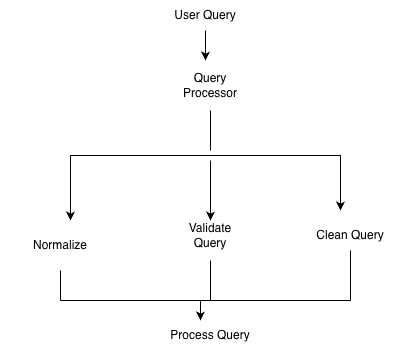

The diagram above was exported from draw.io. Its source (the exported page's mxGraphModel, read from the mxfile embedded in the PNG):
<mxGraphModel dx="1203" dy="579" grid="1" gridSize="10" guides="1" tooltips="1" connect="1" arrows="1" fold="1" page="1" pageScale="1" pageWidth="850" pageHeight="1100" math="0" shadow="0">
  <root>
    <mxCell id="0" />
    <mxCell id="1" parent="0" />
    <mxCell id="IvPwkq_dOVqHEByN2q4S-5" edge="1" parent="1" style="edgeStyle=orthogonalEdgeStyle;rounded=0;orthogonalLoop=1;jettySize=auto;html=1;">
      <mxGeometry relative="1" as="geometry">
        <mxPoint x="420" y="155" as="sourcePoint" />
        <mxPoint x="210" y="220" as="targetPoint" />
      </mxGeometry>
    </mxCell>
    <mxCell id="IvPwkq_dOVqHEByN2q4S-6" edge="1" parent="1" style="edgeStyle=orthogonalEdgeStyle;rounded=0;orthogonalLoop=1;jettySize=auto;html=1;">
      <mxGeometry relative="1" as="geometry">
        <mxPoint x="420" y="155" as="sourcePoint" />
        <mxPoint x="480" y="210" as="targetPoint" />
      </mxGeometry>
    </mxCell>
    <mxCell id="IvPwkq_dOVqHEByN2q4S-7" parent="1" style="text;html=1;whiteSpace=wrap;strokeColor=none;fillColor=none;align=center;verticalAlign=middle;rounded=0;" value="Normalize" vertex="1">
      <mxGeometry height="30" width="120" x="140" y="230" as="geometry" />
    </mxCell>
    <mxCell id="IvPwkq_dOVqHEByN2q4S-8" parent="1" style="text;html=1;whiteSpace=wrap;strokeColor=none;fillColor=none;align=center;verticalAlign=middle;rounded=0;" value="Clean Query" vertex="1">
      <mxGeometry height="30" width="120" x="430" y="220" as="geometry" />
    </mxCell>
    <mxCell id="Q5vTKaweCTMOZO-HjYk6-3" parent="1" style="text;html=1;whiteSpace=wrap;strokeColor=none;fillColor=none;align=center;verticalAlign=middle;rounded=0;" value="Query Processor" vertex="1">
      <mxGeometry height="30" width="60" x="320" y="70" as="geometry" />
    </mxCell>
    <mxCell id="pZBDDYvJb61TU8Pe9USr-2" edge="1" parent="1" source="pZBDDYvJb61TU8Pe9USr-1" style="edgeStyle=orthogonalEdgeStyle;rounded=0;orthogonalLoop=1;jettySize=auto;html=1;">
      <mxGeometry relative="1" as="geometry">
        <mxPoint x="345" y="60" as="targetPoint" />
      </mxGeometry>
    </mxCell>
    <mxCell id="pZBDDYvJb61TU8Pe9USr-1" parent="1" style="text;html=1;whiteSpace=wrap;strokeColor=none;fillColor=none;align=center;verticalAlign=middle;rounded=0;" value="User Query" vertex="1">
      <mxGeometry height="30" width="110" x="290" as="geometry" />
    </mxCell>
    <mxCell id="pZBDDYvJb61TU8Pe9USr-3" edge="1" parent="1" style="endArrow=none;html=1;rounded=0;" value="">
      <mxGeometry height="50" relative="1" width="50" as="geometry">
        <mxPoint x="350" y="110" as="sourcePoint" />
        <mxPoint x="350" y="150" as="targetPoint" />
      </mxGeometry>
    </mxCell>
    <mxCell id="pZBDDYvJb61TU8Pe9USr-4" edge="1" parent="1" style="endArrow=classic;html=1;rounded=0;" value="">
      <mxGeometry height="50" relative="1" width="50" as="geometry">
        <mxPoint x="350" y="160" as="sourcePoint" />
        <mxPoint x="350" y="220" as="targetPoint" />
      </mxGeometry>
    </mxCell>
    <mxCell id="pZBDDYvJb61TU8Pe9USr-5" parent="1" style="text;html=1;whiteSpace=wrap;strokeColor=none;fillColor=none;align=center;verticalAlign=middle;rounded=0;" value="Validate Query" vertex="1">
      <mxGeometry height="30" width="80" x="310" y="220" as="geometry" />
    </mxCell>
    <mxCell id="pZBDDYvJb61TU8Pe9USr-6" edge="1" parent="1" style="endArrow=none;html=1;rounded=0;" value="">
      <mxGeometry height="50" relative="1" width="50" as="geometry">
        <mxPoint x="200" y="300" as="sourcePoint" />
        <mxPoint x="490" y="300" as="targetPoint" />
      </mxGeometry>
    </mxCell>
    <mxCell id="pZBDDYvJb61TU8Pe9USr-7" edge="1" parent="1" style="endArrow=none;html=1;rounded=0;" value="">
      <mxGeometry height="50" relative="1" width="50" as="geometry">
        <mxPoint x="200" y="270" as="sourcePoint" />
        <mxPoint x="200" y="300" as="targetPoint" />
      </mxGeometry>
    </mxCell>
    <mxCell id="pZBDDYvJb61TU8Pe9USr-8" edge="1" parent="1" style="endArrow=none;html=1;rounded=0;" value="">
      <mxGeometry height="50" relative="1" width="50" as="geometry">
        <mxPoint x="350" y="260" as="sourcePoint" />
        <mxPoint x="350" y="300" as="targetPoint" />
      </mxGeometry>
    </mxCell>
    <mxCell id="pZBDDYvJb61TU8Pe9USr-9" edge="1" parent="1" source="IvPwkq_dOVqHEByN2q4S-8" style="endArrow=none;html=1;rounded=0;exitX=0.5;exitY=1;exitDx=0;exitDy=0;" value="">
      <mxGeometry height="50" relative="1" width="50" as="geometry">
        <mxPoint x="480" y="260" as="sourcePoint" />
        <mxPoint x="490" y="300" as="targetPoint" />
      </mxGeometry>
    </mxCell>
    <mxCell id="pZBDDYvJb61TU8Pe9USr-10" edge="1" parent="1" style="endArrow=classic;html=1;rounded=0;" value="">
      <mxGeometry height="50" relative="1" width="50" as="geometry">
        <mxPoint x="340" y="300" as="sourcePoint" />
        <mxPoint x="340" y="320" as="targetPoint" />
      </mxGeometry>
    </mxCell>
    <mxCell id="pZBDDYvJb61TU8Pe9USr-11" parent="1" style="text;html=1;whiteSpace=wrap;strokeColor=none;fillColor=none;align=center;verticalAlign=middle;rounded=0;" value="Process Query" vertex="1">
      <mxGeometry height="30" width="100" x="300" y="320" as="geometry" />
    </mxCell>
  </root>
</mxGraphModel>